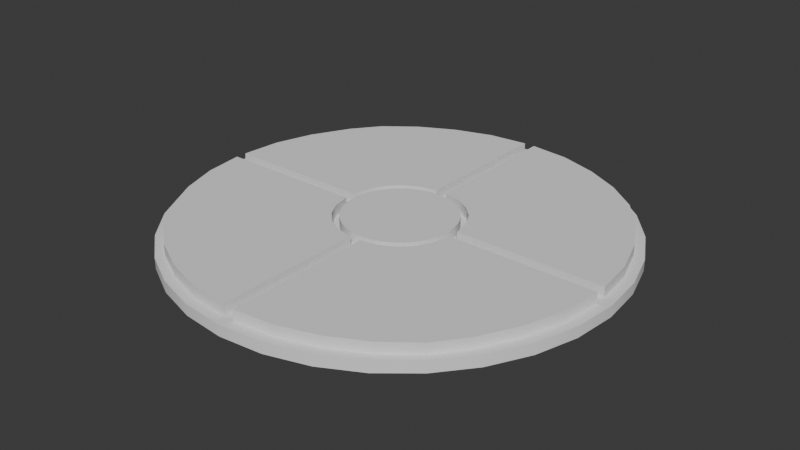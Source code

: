 # Source: newUI.blend  (saved by Blender 4.1.23; exported with 4.5.12 LTS)
import bpy
from mathutils import Matrix  # noqa: F401  (used for matrix-valued properties, if any)

bpy.ops.wm.read_factory_settings(use_empty=True)
scene = bpy.context.scene
scene.name = 'Scene'

# ---- collections
col_collection = bpy.data.collections.new('Collection'); scene.collection.children.link(col_collection)

# ---- world
world_world = bpy.data.worlds.new('World'); scene.world = world_world
world_world.use_nodes = True; world_world.node_tree.nodes.clear()
_N = world_world.node_tree.nodes; _L = world_world.node_tree.links
n0 = _N.new('ShaderNodeOutputWorld'); n0.name = 'World Output'; n0.location = (300, 300)
n1 = _N.new('ShaderNodeBackground'); n1.name = 'Background'; n1.location = (10, 300)
n1.inputs[0].default_value = (0.05088, 0.05088, 0.05088, 1.0)
_L.new(n1.outputs[0], n0.inputs[0])
n0.is_active_output = True
world_world.color = (0.05088, 0.05088, 0.05088)
world_world.use_sun_shadow = False
world_world.sun_shadow_jitter_overblur = 0.0

# ---- meshes
me_cylinder = bpy.data.meshes.new('Cylinder')
me_cylinder.from_pydata([(0.0, 1.0, -0.025), (0.0, 1.0, 0.025), (0.1951, 0.9808, -0.025), (0.1951, 0.9808, 0.025), (0.3827, 0.9239, -0.025), (0.3827, 0.9239, 0.025), (0.5556, 0.8315, -0.025), (0.5556, 0.8315, 0.025), (0.7071, 0.7071, -0.025), (0.7071, 0.7071, 0.025), (0.8315, 0.5556, -0.025), (0.8315, 0.5556, 0.025), (0.9239, 0.3827, -0.025), (0.9239, 0.3827, 0.025), (0.9808, 0.1951, -0.025), (0.9808, 0.1951, 0.025), (1.0, 0.0, -0.025), (1.0, 0.0, 0.025), (0.9808, -0.1951, -0.025), (0.9808, -0.1951, 0.025), (0.9239, -0.3827, -0.025), (0.9239, -0.3827, 0.025), (0.8315, -0.5556, -0.025), (0.8315, -0.5556, 0.025), (0.7071, -0.7071, -0.025), (0.7071, -0.7071, 0.025), (0.5556, -0.8315, -0.025), (0.5556, -0.8315, 0.025), (0.3827, -0.9239, -0.025), (0.3827, -0.9239, 0.025), (0.1951, -0.9808, -0.025), (0.1951, -0.9808, 0.025), (0.0, -1.0, -0.025), (0.0, -1.0, 0.025), (-0.1951, -0.9808, -0.025), (-0.1951, -0.9808, 0.025), (-0.3827, -0.9239, -0.025), (-0.3827, -0.9239, 0.025), (-0.5556, -0.8315, -0.025), (-0.5556, -0.8315, 0.025), (-0.7071, -0.7071, -0.025), (-0.7071, -0.7071, 0.025), (-0.8315, -0.5556, -0.025), (-0.8315, -0.5556, 0.025), (-0.9239, -0.3827, -0.025), (-0.9239, -0.3827, 0.025), (-0.9808, -0.1951, -0.025), (-0.9808, -0.1951, 0.025), (-1.0, 0.0, -0.025), (-1.0, 0.0, 0.025), (-0.9808, 0.1951, -0.025), (-0.9808, 0.1951, 0.025), (-0.9239, 0.3827, -0.025), (-0.9239, 0.3827, 0.025), (-0.8315, 0.5556, -0.025), (-0.8315, 0.5556, 0.025), (-0.7071, 0.7071, -0.025), (-0.7071, 0.7071, 0.025), (-0.5556, 0.8315, -0.025), (-0.5556, 0.8315, 0.025), (-0.3827, 0.9239, -0.025), (-0.3827, 0.9239, 0.025), (-0.1951, 0.9808, -0.025), (-0.1951, 0.9808, 0.025)], [], [(0, 1, 3, 2), (2, 3, 5, 4), (4, 5, 7, 6), (6, 7, 9, 8), (8, 9, 11, 10), (10, 11, 13, 12), (12, 13, 15, 14), (14, 15, 17, 16), (16, 17, 19, 18), (18, 19, 21, 20), (20, 21, 23, 22), (22, 23, 25, 24), (24, 25, 27, 26), (26, 27, 29, 28), (28, 29, 31, 30), (30, 31, 33, 32), (32, 33, 35, 34), (34, 35, 37, 36), (36, 37, 39, 38), (38, 39, 41, 40), (40, 41, 43, 42), (42, 43, 45, 44), (44, 45, 47, 46), (46, 47, 49, 48), (48, 49, 51, 50), (50, 51, 53, 52), (52, 53, 55, 54), (54, 55, 57, 56), (56, 57, 59, 58), (58, 59, 61, 60), (3, 1, 63, 61, 59, 57, 55, 53, 51, 49, 47, 45, 43, 41, 39, 37, 35, 33, 31, 29, 27, 25, 23, 21, 19, 17, 15, 13, 11, 9, 7, 5), (60, 61, 63, 62), (62, 63, 1, 0), (0, 2, 4, 6, 8, 10, 12, 14, 16, 18, 20, 22, 24, 26, 28, 30, 32, 34, 36, 38, 40, 42, 44, 46, 48, 50, 52, 54, 56, 58, 60, 62)])
me_cylinder.polygons.foreach_set('use_smooth', [True] * 34)
_k = set([(0, 2), (0, 62), (1, 3), (1, 63), (2, 4), (3, 5), (4, 6), (5, 7), (6, 8), (7, 9), (8, 10), (9, 11), (10, 12), (11, 13), (12, 14), (13, 15), (14, 16), (15, 17), (16, 18), (17, 19), (18, 20), (19, 21), (20, 22), (21, 23), (22, 24), (23, 25), (24, 26), (25, 27), (26, 28), (27, 29), (28, 30), (29, 31), (30, 32), (31, 33), (32, 34), (33, 35), (34, 36), (35, 37), (36, 38), (37, 39), (38, 40), (39, 41), (40, 42), (41, 43), (42, 44), (43, 45), (44, 46), (45, 47), (46, 48), (47, 49), (48, 50), (49, 51), (50, 52), (51, 53), (52, 54), (53, 55), (54, 56), (55, 57), (56, 58), (57, 59), (58, 60), (59, 61), (60, 62), (61, 63)])
me_cylinder.attributes.new('sharp_edge', 'BOOLEAN', 'EDGE').data.foreach_set('value', [ (min(e.vertices), max(e.vertices)) in _k for e in me_cylinder.edges])
_uv = me_cylinder.uv_layers.new(name='UVMap')
_uv.uv.foreach_set('vector', [1.0, 0.5, 1.0, 1.0, 0.9688, 1.0, 0.9688, 0.5, 0.9688, 0.5, 0.9688, 1.0, 0.9375, 1.0, 0.9375, 0.5, 0.9375, 0.5, 0.9375, 1.0, 0.9062, 1.0, 0.9062, 0.5, 0.9062, 0.5, 0.9062, 1.0, 0.875, 1.0, 0.875, 0.5, 0.875, 0.5, 0.875, 1.0, 0.8438, 1.0, 0.8438, 0.5, 0.8438, 0.5, 0.8438, 1.0, 0.8125, 1.0, 0.8125, 0.5, 0.8125, 0.5, 0.8125, 1.0, 0.7812, 1.0, 0.7812, 0.5, 0.7812, 0.5, 0.7812, 1.0, 0.75, 1.0, 0.75, 0.5, 0.75, 0.5, 0.75, 1.0, 0.7188, 1.0, 0.7188, 0.5, 0.7188, 0.5, 0.7188, 1.0, 0.6875, 1.0, 0.6875, 0.5, 0.6875, 0.5, 0.6875, 1.0, 0.6562, 1.0, 0.6562, 0.5, 0.6562, 0.5, 0.6562, 1.0, 0.625, 1.0, 0.625, 0.5, 0.625, 0.5, 0.625, 1.0, 0.5938, 1.0, 0.5938, 0.5, 0.5938, 0.5, 0.5938, 1.0, 0.5625, 1.0, 0.5625, 0.5, 0.5625, 0.5, 0.5625, 1.0, 0.5312, 1.0, 0.5312, 0.5, 0.5312, 0.5, 0.5312, 1.0, 0.5, 1.0, 0.5, 0.5, 0.5, 0.5, 0.5, 1.0, 0.4688, 1.0, 0.4688, 0.5, 0.4688, 0.5, 0.4688, 1.0, 0.4375, 1.0, 0.4375, 0.5, 0.4375, 0.5, 0.4375, 1.0, 0.4062, 1.0, 0.4062, 0.5, 0.4062, 0.5, 0.4062, 1.0, 0.375, 1.0, 0.375, 0.5, 0.375, 0.5, 0.375, 1.0, 0.3438, 1.0, 0.3438, 0.5, 0.3438, 0.5, 0.3438, 1.0, 0.3125, 1.0, 0.3125, 0.5, 0.3125, 0.5, 0.3125, 1.0, 0.2812, 1.0, 0.2812, 0.5, 0.2812, 0.5, 0.2812, 1.0, 0.25, 1.0, 0.25, 0.5, 0.25, 0.5, 0.25, 1.0, 0.2188, 1.0, 0.2188, 0.5, 0.2188, 0.5, 0.2188, 1.0, 0.1875, 1.0, 0.1875, 0.5, 0.1875, 0.5, 0.1875, 1.0, 0.1562, 1.0, 0.1562, 0.5, 0.1562, 0.5, 0.1562, 1.0, 0.125, 1.0, 0.125, 0.5, 0.125, 0.5, 0.125, 1.0, 0.09375, 1.0, 0.09375, 0.5, 0.09375, 0.5, 0.09375, 1.0, 0.0625, 1.0, 0.0625, 0.5, 0.2968, 0.4854, 0.25, 0.49, 0.2032, 0.4854, 0.1582, 0.4717, 0.1167, 0.4496, 0.08029, 0.4197, 0.05045, 0.3833, 0.02827, 0.3418, 0.01461, 0.2968, 0.01, 0.25, 0.01461, 0.2032, 0.02827, 0.1582, 0.05045, 0.1167, 0.08029, 0.08029, 0.1167, 0.05045, 0.1582, 0.02827, 0.2032, 0.01461, 0.25, 0.01, 0.2968, 0.01461, 0.3418, 0.02827, 0.3833, 0.05045, 0.4197, 0.08029, 0.4496, 0.1167, 0.4717, 0.1582, 0.4854, 0.2032, 0.49, 0.25, 0.4854, 0.2968, 0.4717, 0.3418, 0.4496, 0.3833, 0.4197, 0.4197, 0.3833, 0.4496, 0.3418, 0.4717, 0.0625, 0.5, 0.0625, 1.0, 0.03125, 1.0, 0.03125, 0.5, 0.03125, 0.5, 0.03125, 1.0, 0.0, 1.0, 0.0, 0.5, 0.75, 0.49, 0.7968, 0.4854, 0.8418, 0.4717, 0.8833, 0.4496, 0.9197, 0.4197, 0.9496, 0.3833, 0.9717, 0.3418, 0.9854, 0.2968, 0.99, 0.25, 0.9854, 0.2032, 0.9717, 0.1582, 0.9496, 0.1167, 0.9197, 0.08029, 0.8833, 0.05045, 0.8418, 0.02827, 0.7968, 0.01461, 0.75, 0.01, 0.7032, 0.01461, 0.6582, 0.02827, 0.6167, 0.05045, 0.5803, 0.08029, 0.5504, 0.1167, 0.5283, 0.1582, 0.5146, 0.2032, 0.51, 0.25, 0.5146, 0.2968, 0.5283, 0.3418, 0.5504, 0.3833, 0.5803, 0.4197, 0.6167, 0.4496, 0.6582, 0.4717, 0.7032, 0.4854])
me_cylinder.update()
me_cylinder_001 = bpy.data.meshes.new('Cylinder.001')
me_cylinder_001.from_pydata([(-0.025, 0.95, -0.025), (-0.025, 0.95, 0.025), (-0.9523, 0.025, -0.025), (-0.95, 0.025, 0.025), (-0.9308, 0.2073, -0.025), (-0.9308, 0.2073, 0.025), (-0.8739, 0.3827, -0.025), (-0.8739, 0.3827, 0.025), (-0.7815, 0.5556, -0.025), (-0.7815, 0.5556, 0.025), (-0.6821, 0.6821, -0.025), (-0.6821, 0.6821, 0.025), (-0.5412, 0.7915, -0.025), (-0.5412, 0.7915, 0.025), (-0.3827, 0.8739, -0.025), (-0.3827, 0.8739, 0.025), (-0.2073, 0.9308, -0.025), (-0.2073, 0.9308, 0.025), (-0.95, 0.025, 0.025), (-0.9523, 0.025, -0.025), (-0.2761, 0.025, 0.025), (-0.025, 0.2761, 0.025), (-0.2606, 0.1047, 0.025), (-0.2246, 0.1717, 0.025), (-0.1719, 0.224, 0.025), (-0.1047, 0.2599, 0.025), (-0.025, 0.2761, -0.025), (-0.2761, 0.025, -0.025), (-0.1047, 0.2599, -0.025), (-0.1719, 0.224, -0.025), (-0.2246, 0.1717, -0.025), (-0.2606, 0.1047, -0.025), (-0.2761, 0.025, 0.025), (-0.2761, 0.025, -0.025)], [], [(19, 33, 32, 18), (20, 22, 23, 24, 25, 21, 1, 17, 15, 13, 11, 9, 7, 5, 3), (2, 3, 5, 4), (4, 5, 7, 6), (6, 7, 9, 8), (8, 9, 11, 10), (10, 11, 13, 12), (12, 13, 15, 14), (14, 15, 17, 16), (16, 17, 1, 0), (2, 4, 6, 8, 10, 12, 14, 16, 0, 26, 28, 29, 30, 31, 27), (20, 27, 31, 22), (22, 31, 30, 23), (23, 30, 29, 24), (24, 29, 28, 25), (25, 28, 26, 21), (0, 1, 21, 26)])
me_cylinder_001.polygons.foreach_set('use_smooth', [True] * 17)
_k = set([(0, 1), (0, 16), (0, 26), (1, 17), (1, 21), (2, 4), (3, 5), (4, 6), (5, 7), (6, 8), (7, 9), (8, 10), (9, 11), (10, 12), (11, 13), (12, 14), (13, 15), (14, 16), (15, 17), (20, 22), (21, 25), (21, 26), (22, 23), (23, 24), (24, 25), (26, 28), (27, 31), (28, 29), (29, 30), (30, 31)])
me_cylinder_001.attributes.new('sharp_edge', 'BOOLEAN', 'EDGE').data.foreach_set('value', [ (min(e.vertices), max(e.vertices)) in _k for e in me_cylinder_001.edges])
_uv = me_cylinder_001.uv_layers.new(name='UVMap')
_uv.uv.foreach_set('vector', [0.25, 0.5, 0.06903, 0.1381, 0.06903, 0.2761, 0.25, 1.0, 0.06903, 0.2761, 0.06416, 0.2819, 0.05416, 0.2698, 0.02026, 0.2729, 0.008795, 0.2867, 0.002219, 0.283, 0.003966, 1.0, 0.03311, 1.0, 0.0625, 1.0, 0.09375, 1.0, 0.125, 1.0, 0.1562, 1.0, 0.1875, 1.0, 0.2188, 1.0, 0.25, 1.0, 0.25, 0.5, 0.25, 1.0, 0.2188, 1.0, 0.2187, 0.5, 0.2187, 0.5, 0.2188, 1.0, 0.1875, 1.0, 0.1875, 0.5, 0.1875, 0.5, 0.1875, 1.0, 0.1562, 1.0, 0.1562, 0.5, 0.1562, 0.5, 0.1562, 1.0, 0.125, 1.0, 0.125, 0.5, 0.125, 0.5, 0.125, 1.0, 0.09375, 1.0, 0.09375, 0.5, 0.09375, 0.5, 0.09375, 1.0, 0.0625, 1.0, 0.0625, 0.5, 0.0625, 0.5, 0.0625, 1.0, 0.03311, 1.0, 0.03311, 0.5, 0.03311, 0.5, 0.03311, 1.0, 0.003966, 1.0, 0.003966, 0.5, 0.25, 0.5, 0.2187, 0.5, 0.1875, 0.5, 0.1562, 0.5, 0.125, 0.5, 0.09375, 0.5, 0.0625, 0.5, 0.03311, 0.5, 0.003966, 0.5, 0.002219, 0.1415, 0.008795, 0.1434, 0.02026, 0.1364, 0.05416, 0.1349, 0.06416, 0.141, 0.06903, 0.1381, 0.06903, 0.2761, 0.06903, 0.1381, 0.06416, 0.141, 0.06416, 0.2819, 0.06416, 0.2819, 0.06416, 0.141, 0.05416, 0.1349, 0.05416, 0.2698, 0.05416, 0.2698, 0.05416, 0.1349, 0.02026, 0.1364, 0.02026, 0.2729, 0.02026, 0.2729, 0.02026, 0.1364, 0.008795, 0.1434, 0.008795, 0.2867, 0.008795, 0.2867, 0.008795, 0.1434, 0.002219, 0.1415, 0.002219, 0.283, 0.003966, 0.5, 0.003966, 1.0, 0.002219, 0.283, 0.002219, 0.1415])
me_cylinder_001.update()
me_cylinder_005 = bpy.data.meshes.new('Cylinder.005')
me_cylinder_005.from_pydata([(0.0, 1.0, -0.025), (0.0, 1.0, 0.025), (0.1951, 0.9808, -0.025), (0.1951, 0.9808, 0.025), (0.3827, 0.9239, -0.025), (0.3827, 0.9239, 0.025), (0.5556, 0.8315, -0.025), (0.5556, 0.8315, 0.025), (0.7071, 0.7071, -0.025), (0.7071, 0.7071, 0.025), (0.8315, 0.5556, -0.025), (0.8315, 0.5556, 0.025), (0.9239, 0.3827, -0.025), (0.9239, 0.3827, 0.025), (0.9808, 0.1951, -0.025), (0.9808, 0.1951, 0.025), (1.0, 0.0, -0.025), (1.0, 0.0, 0.025), (0.9808, -0.1951, -0.025), (0.9808, -0.1951, 0.025), (0.9239, -0.3827, -0.025), (0.9239, -0.3827, 0.025), (0.8315, -0.5556, -0.025), (0.8315, -0.5556, 0.025), (0.7071, -0.7071, -0.025), (0.7071, -0.7071, 0.025), (0.5556, -0.8315, -0.025), (0.5556, -0.8315, 0.025), (0.3827, -0.9239, -0.025), (0.3827, -0.9239, 0.025), (0.1951, -0.9808, -0.025), (0.1951, -0.9808, 0.025), (0.0, -1.0, -0.025), (0.0, -1.0, 0.025), (-0.1951, -0.9808, -0.025), (-0.1951, -0.9808, 0.025), (-0.3827, -0.9239, -0.025), (-0.3827, -0.9239, 0.025), (-0.5556, -0.8315, -0.025), (-0.5556, -0.8315, 0.025), (-0.7071, -0.7071, -0.025), (-0.7071, -0.7071, 0.025), (-0.8315, -0.5556, -0.025), (-0.8315, -0.5556, 0.025), (-0.9239, -0.3827, -0.025), (-0.9239, -0.3827, 0.025), (-0.9808, -0.1951, -0.025), (-0.9808, -0.1951, 0.025), (-1.0, 0.0, -0.025), (-1.0, 0.0, 0.025), (-0.9808, 0.1951, -0.025), (-0.9808, 0.1951, 0.025), (-0.9239, 0.3827, -0.025), (-0.9239, 0.3827, 0.025), (-0.8315, 0.5556, -0.025), (-0.8315, 0.5556, 0.025), (-0.7071, 0.7071, -0.025), (-0.7071, 0.7071, 0.025), (-0.5556, 0.8315, -0.025), (-0.5556, 0.8315, 0.025), (-0.3827, 0.9239, -0.025), (-0.3827, 0.9239, 0.025), (-0.1951, 0.9808, -0.025), (-0.1951, 0.9808, 0.025)], [], [(0, 1, 3, 2), (2, 3, 5, 4), (4, 5, 7, 6), (6, 7, 9, 8), (8, 9, 11, 10), (10, 11, 13, 12), (12, 13, 15, 14), (14, 15, 17, 16), (16, 17, 19, 18), (18, 19, 21, 20), (20, 21, 23, 22), (22, 23, 25, 24), (24, 25, 27, 26), (26, 27, 29, 28), (28, 29, 31, 30), (30, 31, 33, 32), (32, 33, 35, 34), (34, 35, 37, 36), (36, 37, 39, 38), (38, 39, 41, 40), (40, 41, 43, 42), (42, 43, 45, 44), (44, 45, 47, 46), (46, 47, 49, 48), (48, 49, 51, 50), (50, 51, 53, 52), (52, 53, 55, 54), (54, 55, 57, 56), (56, 57, 59, 58), (58, 59, 61, 60), (3, 1, 63, 61, 59, 57, 55, 53, 51, 49, 47, 45, 43, 41, 39, 37, 35, 33, 31, 29, 27, 25, 23, 21, 19, 17, 15, 13, 11, 9, 7, 5), (60, 61, 63, 62), (62, 63, 1, 0), (0, 2, 4, 6, 8, 10, 12, 14, 16, 18, 20, 22, 24, 26, 28, 30, 32, 34, 36, 38, 40, 42, 44, 46, 48, 50, 52, 54, 56, 58, 60, 62)])
me_cylinder_005.polygons.foreach_set('use_smooth', [True] * 34)
_k = set([(0, 2), (0, 62), (1, 3), (1, 63), (2, 4), (3, 5), (4, 6), (5, 7), (6, 8), (7, 9), (8, 10), (9, 11), (10, 12), (11, 13), (12, 14), (13, 15), (14, 16), (15, 17), (16, 18), (17, 19), (18, 20), (19, 21), (20, 22), (21, 23), (22, 24), (23, 25), (24, 26), (25, 27), (26, 28), (27, 29), (28, 30), (29, 31), (30, 32), (31, 33), (32, 34), (33, 35), (34, 36), (35, 37), (36, 38), (37, 39), (38, 40), (39, 41), (40, 42), (41, 43), (42, 44), (43, 45), (44, 46), (45, 47), (46, 48), (47, 49), (48, 50), (49, 51), (50, 52), (51, 53), (52, 54), (53, 55), (54, 56), (55, 57), (56, 58), (57, 59), (58, 60), (59, 61), (60, 62), (61, 63)])
me_cylinder_005.attributes.new('sharp_edge', 'BOOLEAN', 'EDGE').data.foreach_set('value', [ (min(e.vertices), max(e.vertices)) in _k for e in me_cylinder_005.edges])
_uv = me_cylinder_005.uv_layers.new(name='UVMap')
_uv.uv.foreach_set('vector', [1.0, 0.5, 1.0, 1.0, 0.9688, 1.0, 0.9688, 0.5, 0.9688, 0.5, 0.9688, 1.0, 0.9375, 1.0, 0.9375, 0.5, 0.9375, 0.5, 0.9375, 1.0, 0.9062, 1.0, 0.9062, 0.5, 0.9062, 0.5, 0.9062, 1.0, 0.875, 1.0, 0.875, 0.5, 0.875, 0.5, 0.875, 1.0, 0.8438, 1.0, 0.8438, 0.5, 0.8438, 0.5, 0.8438, 1.0, 0.8125, 1.0, 0.8125, 0.5, 0.8125, 0.5, 0.8125, 1.0, 0.7812, 1.0, 0.7812, 0.5, 0.7812, 0.5, 0.7812, 1.0, 0.75, 1.0, 0.75, 0.5, 0.75, 0.5, 0.75, 1.0, 0.7188, 1.0, 0.7188, 0.5, 0.7188, 0.5, 0.7188, 1.0, 0.6875, 1.0, 0.6875, 0.5, 0.6875, 0.5, 0.6875, 1.0, 0.6562, 1.0, 0.6562, 0.5, 0.6562, 0.5, 0.6562, 1.0, 0.625, 1.0, 0.625, 0.5, 0.625, 0.5, 0.625, 1.0, 0.5938, 1.0, 0.5938, 0.5, 0.5938, 0.5, 0.5938, 1.0, 0.5625, 1.0, 0.5625, 0.5, 0.5625, 0.5, 0.5625, 1.0, 0.5312, 1.0, 0.5312, 0.5, 0.5312, 0.5, 0.5312, 1.0, 0.5, 1.0, 0.5, 0.5, 0.5, 0.5, 0.5, 1.0, 0.4688, 1.0, 0.4688, 0.5, 0.4688, 0.5, 0.4688, 1.0, 0.4375, 1.0, 0.4375, 0.5, 0.4375, 0.5, 0.4375, 1.0, 0.4062, 1.0, 0.4062, 0.5, 0.4062, 0.5, 0.4062, 1.0, 0.375, 1.0, 0.375, 0.5, 0.375, 0.5, 0.375, 1.0, 0.3438, 1.0, 0.3438, 0.5, 0.3438, 0.5, 0.3438, 1.0, 0.3125, 1.0, 0.3125, 0.5, 0.3125, 0.5, 0.3125, 1.0, 0.2812, 1.0, 0.2812, 0.5, 0.2812, 0.5, 0.2812, 1.0, 0.25, 1.0, 0.25, 0.5, 0.25, 0.5, 0.25, 1.0, 0.2188, 1.0, 0.2188, 0.5, 0.2188, 0.5, 0.2188, 1.0, 0.1875, 1.0, 0.1875, 0.5, 0.1875, 0.5, 0.1875, 1.0, 0.1562, 1.0, 0.1562, 0.5, 0.1562, 0.5, 0.1562, 1.0, 0.125, 1.0, 0.125, 0.5, 0.125, 0.5, 0.125, 1.0, 0.09375, 1.0, 0.09375, 0.5, 0.09375, 0.5, 0.09375, 1.0, 0.0625, 1.0, 0.0625, 0.5, 0.2968, 0.4854, 0.25, 0.49, 0.2032, 0.4854, 0.1582, 0.4717, 0.1167, 0.4496, 0.08029, 0.4197, 0.05045, 0.3833, 0.02827, 0.3418, 0.01461, 0.2968, 0.01, 0.25, 0.01461, 0.2032, 0.02827, 0.1582, 0.05045, 0.1167, 0.08029, 0.08029, 0.1167, 0.05045, 0.1582, 0.02827, 0.2032, 0.01461, 0.25, 0.01, 0.2968, 0.01461, 0.3418, 0.02827, 0.3833, 0.05045, 0.4197, 0.08029, 0.4496, 0.1167, 0.4717, 0.1582, 0.4854, 0.2032, 0.49, 0.25, 0.4854, 0.2968, 0.4717, 0.3418, 0.4496, 0.3833, 0.4197, 0.4197, 0.3833, 0.4496, 0.3418, 0.4717, 0.0625, 0.5, 0.0625, 1.0, 0.03125, 1.0, 0.03125, 0.5, 0.03125, 0.5, 0.03125, 1.0, 0.0, 1.0, 0.0, 0.5, 0.75, 0.49, 0.7968, 0.4854, 0.8418, 0.4717, 0.8833, 0.4496, 0.9197, 0.4197, 0.9496, 0.3833, 0.9717, 0.3418, 0.9854, 0.2968, 0.99, 0.25, 0.9854, 0.2032, 0.9717, 0.1582, 0.9496, 0.1167, 0.9197, 0.08029, 0.8833, 0.05045, 0.8418, 0.02827, 0.7968, 0.01461, 0.75, 0.01, 0.7032, 0.01461, 0.6582, 0.02827, 0.6167, 0.05045, 0.5803, 0.08029, 0.5504, 0.1167, 0.5283, 0.1582, 0.5146, 0.2032, 0.51, 0.25, 0.5146, 0.2968, 0.5283, 0.3418, 0.5504, 0.3833, 0.5803, 0.4197, 0.6167, 0.4496, 0.6582, 0.4717, 0.7032, 0.4854])
me_cylinder_005.update()
me_cylinder_006 = bpy.data.meshes.new('Cylinder.006')
me_cylinder_006.from_pydata([(-0.025, 0.95, -0.025), (-0.025, 0.95, 0.025), (-0.9523, 0.025, -0.025), (-0.95, 0.025, 0.025), (-0.9308, 0.2073, -0.025), (-0.9308, 0.2073, 0.025), (-0.8739, 0.3827, -0.025), (-0.8739, 0.3827, 0.025), (-0.7815, 0.5556, -0.025), (-0.7815, 0.5556, 0.025), (-0.6821, 0.6821, -0.025), (-0.6821, 0.6821, 0.025), (-0.5412, 0.7915, -0.025), (-0.5412, 0.7915, 0.025), (-0.3827, 0.8739, -0.025), (-0.3827, 0.8739, 0.025), (-0.2073, 0.9308, -0.025), (-0.2073, 0.9308, 0.025), (-0.95, 0.025, 0.025), (-0.9523, 0.025, -0.025), (-0.2761, 0.025, 0.025), (-0.025, 0.2761, 0.025), (-0.2606, 0.1047, 0.025), (-0.2246, 0.1717, 0.025), (-0.1719, 0.224, 0.025), (-0.1047, 0.2599, 0.025), (-0.025, 0.2761, -0.025), (-0.2761, 0.025, -0.025), (-0.1047, 0.2599, -0.025), (-0.1719, 0.224, -0.025), (-0.2246, 0.1717, -0.025), (-0.2606, 0.1047, -0.025), (-0.2761, 0.025, 0.025), (-0.2761, 0.025, -0.025)], [], [(19, 33, 32, 18), (20, 22, 23, 24, 25, 21, 1, 17, 15, 13, 11, 9, 7, 5, 3), (2, 3, 5, 4), (4, 5, 7, 6), (6, 7, 9, 8), (8, 9, 11, 10), (10, 11, 13, 12), (12, 13, 15, 14), (14, 15, 17, 16), (16, 17, 1, 0), (2, 4, 6, 8, 10, 12, 14, 16, 0, 26, 28, 29, 30, 31, 27), (20, 27, 31, 22), (22, 31, 30, 23), (23, 30, 29, 24), (24, 29, 28, 25), (25, 28, 26, 21), (0, 1, 21, 26)])
me_cylinder_006.polygons.foreach_set('use_smooth', [True] * 17)
_k = set([(0, 1), (0, 16), (0, 26), (1, 17), (1, 21), (2, 4), (3, 5), (4, 6), (5, 7), (6, 8), (7, 9), (8, 10), (9, 11), (10, 12), (11, 13), (12, 14), (13, 15), (14, 16), (15, 17), (20, 22), (21, 25), (21, 26), (22, 23), (23, 24), (24, 25), (26, 28), (27, 31), (28, 29), (29, 30), (30, 31)])
me_cylinder_006.attributes.new('sharp_edge', 'BOOLEAN', 'EDGE').data.foreach_set('value', [ (min(e.vertices), max(e.vertices)) in _k for e in me_cylinder_006.edges])
_uv = me_cylinder_006.uv_layers.new(name='UVMap')
_uv.uv.foreach_set('vector', [0.25, 0.5, 0.06903, 0.1381, 0.06903, 0.2761, 0.25, 1.0, 0.06903, 0.2761, 0.06416, 0.2819, 0.05416, 0.2698, 0.02026, 0.2729, 0.008795, 0.2867, 0.002219, 0.283, 0.003966, 1.0, 0.03311, 1.0, 0.0625, 1.0, 0.09375, 1.0, 0.125, 1.0, 0.1562, 1.0, 0.1875, 1.0, 0.2188, 1.0, 0.25, 1.0, 0.25, 0.5, 0.25, 1.0, 0.2188, 1.0, 0.2187, 0.5, 0.2187, 0.5, 0.2188, 1.0, 0.1875, 1.0, 0.1875, 0.5, 0.1875, 0.5, 0.1875, 1.0, 0.1562, 1.0, 0.1562, 0.5, 0.1562, 0.5, 0.1562, 1.0, 0.125, 1.0, 0.125, 0.5, 0.125, 0.5, 0.125, 1.0, 0.09375, 1.0, 0.09375, 0.5, 0.09375, 0.5, 0.09375, 1.0, 0.0625, 1.0, 0.0625, 0.5, 0.0625, 0.5, 0.0625, 1.0, 0.03311, 1.0, 0.03311, 0.5, 0.03311, 0.5, 0.03311, 1.0, 0.003966, 1.0, 0.003966, 0.5, 0.25, 0.5, 0.2187, 0.5, 0.1875, 0.5, 0.1562, 0.5, 0.125, 0.5, 0.09375, 0.5, 0.0625, 0.5, 0.03311, 0.5, 0.003966, 0.5, 0.002219, 0.1415, 0.008795, 0.1434, 0.02026, 0.1364, 0.05416, 0.1349, 0.06416, 0.141, 0.06903, 0.1381, 0.06903, 0.2761, 0.06903, 0.1381, 0.06416, 0.141, 0.06416, 0.2819, 0.06416, 0.2819, 0.06416, 0.141, 0.05416, 0.1349, 0.05416, 0.2698, 0.05416, 0.2698, 0.05416, 0.1349, 0.02026, 0.1364, 0.02026, 0.2729, 0.02026, 0.2729, 0.02026, 0.1364, 0.008795, 0.1434, 0.008795, 0.2867, 0.008795, 0.2867, 0.008795, 0.1434, 0.002219, 0.1415, 0.002219, 0.283, 0.003966, 0.5, 0.003966, 1.0, 0.002219, 0.283, 0.002219, 0.1415])
me_cylinder_006.update()
me_cylinder_007 = bpy.data.meshes.new('Cylinder.007')
me_cylinder_007.from_pydata([(-0.025, 0.95, -0.025), (-0.025, 0.95, 0.025), (-0.9523, 0.025, -0.025), (-0.95, 0.025, 0.025), (-0.9308, 0.2073, -0.025), (-0.9308, 0.2073, 0.025), (-0.8739, 0.3827, -0.025), (-0.8739, 0.3827, 0.025), (-0.7815, 0.5556, -0.025), (-0.7815, 0.5556, 0.025), (-0.6821, 0.6821, -0.025), (-0.6821, 0.6821, 0.025), (-0.5412, 0.7915, -0.025), (-0.5412, 0.7915, 0.025), (-0.3827, 0.8739, -0.025), (-0.3827, 0.8739, 0.025), (-0.2073, 0.9308, -0.025), (-0.2073, 0.9308, 0.025), (-0.95, 0.025, 0.025), (-0.9523, 0.025, -0.025), (-0.2761, 0.025, 0.025), (-0.025, 0.2761, 0.025), (-0.2606, 0.1047, 0.025), (-0.2246, 0.1717, 0.025), (-0.1719, 0.224, 0.025), (-0.1047, 0.2599, 0.025), (-0.025, 0.2761, -0.025), (-0.2761, 0.025, -0.025), (-0.1047, 0.2599, -0.025), (-0.1719, 0.224, -0.025), (-0.2246, 0.1717, -0.025), (-0.2606, 0.1047, -0.025), (-0.2761, 0.025, 0.025), (-0.2761, 0.025, -0.025)], [], [(19, 33, 32, 18), (20, 22, 23, 24, 25, 21, 1, 17, 15, 13, 11, 9, 7, 5, 3), (2, 3, 5, 4), (4, 5, 7, 6), (6, 7, 9, 8), (8, 9, 11, 10), (10, 11, 13, 12), (12, 13, 15, 14), (14, 15, 17, 16), (16, 17, 1, 0), (2, 4, 6, 8, 10, 12, 14, 16, 0, 26, 28, 29, 30, 31, 27), (20, 27, 31, 22), (22, 31, 30, 23), (23, 30, 29, 24), (24, 29, 28, 25), (25, 28, 26, 21), (0, 1, 21, 26)])
me_cylinder_007.polygons.foreach_set('use_smooth', [True] * 17)
_k = set([(0, 1), (0, 16), (0, 26), (1, 17), (1, 21), (2, 4), (3, 5), (4, 6), (5, 7), (6, 8), (7, 9), (8, 10), (9, 11), (10, 12), (11, 13), (12, 14), (13, 15), (14, 16), (15, 17), (20, 22), (21, 25), (21, 26), (22, 23), (23, 24), (24, 25), (26, 28), (27, 31), (28, 29), (29, 30), (30, 31)])
me_cylinder_007.attributes.new('sharp_edge', 'BOOLEAN', 'EDGE').data.foreach_set('value', [ (min(e.vertices), max(e.vertices)) in _k for e in me_cylinder_007.edges])
_uv = me_cylinder_007.uv_layers.new(name='UVMap')
_uv.uv.foreach_set('vector', [0.25, 0.5, 0.06903, 0.1381, 0.06903, 0.2761, 0.25, 1.0, 0.06903, 0.2761, 0.06416, 0.2819, 0.05416, 0.2698, 0.02026, 0.2729, 0.008795, 0.2867, 0.002219, 0.283, 0.003966, 1.0, 0.03311, 1.0, 0.0625, 1.0, 0.09375, 1.0, 0.125, 1.0, 0.1562, 1.0, 0.1875, 1.0, 0.2188, 1.0, 0.25, 1.0, 0.25, 0.5, 0.25, 1.0, 0.2188, 1.0, 0.2187, 0.5, 0.2187, 0.5, 0.2188, 1.0, 0.1875, 1.0, 0.1875, 0.5, 0.1875, 0.5, 0.1875, 1.0, 0.1562, 1.0, 0.1562, 0.5, 0.1562, 0.5, 0.1562, 1.0, 0.125, 1.0, 0.125, 0.5, 0.125, 0.5, 0.125, 1.0, 0.09375, 1.0, 0.09375, 0.5, 0.09375, 0.5, 0.09375, 1.0, 0.0625, 1.0, 0.0625, 0.5, 0.0625, 0.5, 0.0625, 1.0, 0.03311, 1.0, 0.03311, 0.5, 0.03311, 0.5, 0.03311, 1.0, 0.003966, 1.0, 0.003966, 0.5, 0.25, 0.5, 0.2187, 0.5, 0.1875, 0.5, 0.1562, 0.5, 0.125, 0.5, 0.09375, 0.5, 0.0625, 0.5, 0.03311, 0.5, 0.003966, 0.5, 0.002219, 0.1415, 0.008795, 0.1434, 0.02026, 0.1364, 0.05416, 0.1349, 0.06416, 0.141, 0.06903, 0.1381, 0.06903, 0.2761, 0.06903, 0.1381, 0.06416, 0.141, 0.06416, 0.2819, 0.06416, 0.2819, 0.06416, 0.141, 0.05416, 0.1349, 0.05416, 0.2698, 0.05416, 0.2698, 0.05416, 0.1349, 0.02026, 0.1364, 0.02026, 0.2729, 0.02026, 0.2729, 0.02026, 0.1364, 0.008795, 0.1434, 0.008795, 0.2867, 0.008795, 0.2867, 0.008795, 0.1434, 0.002219, 0.1415, 0.002219, 0.283, 0.003966, 0.5, 0.003966, 1.0, 0.002219, 0.283, 0.002219, 0.1415])
me_cylinder_007.update()
me_cylinder_008 = bpy.data.meshes.new('Cylinder.008')
me_cylinder_008.from_pydata([(-0.025, 0.95, -0.025), (-0.025, 0.95, 0.025), (-0.9523, 0.025, -0.025), (-0.95, 0.025, 0.025), (-0.9308, 0.2073, -0.025), (-0.9308, 0.2073, 0.025), (-0.8739, 0.3827, -0.025), (-0.8739, 0.3827, 0.025), (-0.7815, 0.5556, -0.025), (-0.7815, 0.5556, 0.025), (-0.6821, 0.6821, -0.025), (-0.6821, 0.6821, 0.025), (-0.5412, 0.7915, -0.025), (-0.5412, 0.7915, 0.025), (-0.3827, 0.8739, -0.025), (-0.3827, 0.8739, 0.025), (-0.2073, 0.9308, -0.025), (-0.2073, 0.9308, 0.025), (-0.95, 0.025, 0.025), (-0.9523, 0.025, -0.025), (-0.2761, 0.025, 0.025), (-0.025, 0.2761, 0.025), (-0.2606, 0.1047, 0.025), (-0.2246, 0.1717, 0.025), (-0.1719, 0.224, 0.025), (-0.1047, 0.2599, 0.025), (-0.025, 0.2761, -0.025), (-0.2761, 0.025, -0.025), (-0.1047, 0.2599, -0.025), (-0.1719, 0.224, -0.025), (-0.2246, 0.1717, -0.025), (-0.2606, 0.1047, -0.025), (-0.2761, 0.025, 0.025), (-0.2761, 0.025, -0.025)], [], [(19, 33, 32, 18), (20, 22, 23, 24, 25, 21, 1, 17, 15, 13, 11, 9, 7, 5, 3), (2, 3, 5, 4), (4, 5, 7, 6), (6, 7, 9, 8), (8, 9, 11, 10), (10, 11, 13, 12), (12, 13, 15, 14), (14, 15, 17, 16), (16, 17, 1, 0), (2, 4, 6, 8, 10, 12, 14, 16, 0, 26, 28, 29, 30, 31, 27), (20, 27, 31, 22), (22, 31, 30, 23), (23, 30, 29, 24), (24, 29, 28, 25), (25, 28, 26, 21), (0, 1, 21, 26)])
me_cylinder_008.polygons.foreach_set('use_smooth', [True] * 17)
_k = set([(0, 1), (0, 16), (0, 26), (1, 17), (1, 21), (2, 4), (3, 5), (4, 6), (5, 7), (6, 8), (7, 9), (8, 10), (9, 11), (10, 12), (11, 13), (12, 14), (13, 15), (14, 16), (15, 17), (20, 22), (21, 25), (21, 26), (22, 23), (23, 24), (24, 25), (26, 28), (27, 31), (28, 29), (29, 30), (30, 31)])
me_cylinder_008.attributes.new('sharp_edge', 'BOOLEAN', 'EDGE').data.foreach_set('value', [ (min(e.vertices), max(e.vertices)) in _k for e in me_cylinder_008.edges])
_uv = me_cylinder_008.uv_layers.new(name='UVMap')
_uv.uv.foreach_set('vector', [0.25, 0.5, 0.06903, 0.1381, 0.06903, 0.2761, 0.25, 1.0, 0.06903, 0.2761, 0.06416, 0.2819, 0.05416, 0.2698, 0.02026, 0.2729, 0.008795, 0.2867, 0.002219, 0.283, 0.003966, 1.0, 0.03311, 1.0, 0.0625, 1.0, 0.09375, 1.0, 0.125, 1.0, 0.1562, 1.0, 0.1875, 1.0, 0.2188, 1.0, 0.25, 1.0, 0.25, 0.5, 0.25, 1.0, 0.2188, 1.0, 0.2187, 0.5, 0.2187, 0.5, 0.2188, 1.0, 0.1875, 1.0, 0.1875, 0.5, 0.1875, 0.5, 0.1875, 1.0, 0.1562, 1.0, 0.1562, 0.5, 0.1562, 0.5, 0.1562, 1.0, 0.125, 1.0, 0.125, 0.5, 0.125, 0.5, 0.125, 1.0, 0.09375, 1.0, 0.09375, 0.5, 0.09375, 0.5, 0.09375, 1.0, 0.0625, 1.0, 0.0625, 0.5, 0.0625, 0.5, 0.0625, 1.0, 0.03311, 1.0, 0.03311, 0.5, 0.03311, 0.5, 0.03311, 1.0, 0.003966, 1.0, 0.003966, 0.5, 0.25, 0.5, 0.2187, 0.5, 0.1875, 0.5, 0.1562, 0.5, 0.125, 0.5, 0.09375, 0.5, 0.0625, 0.5, 0.03311, 0.5, 0.003966, 0.5, 0.002219, 0.1415, 0.008795, 0.1434, 0.02026, 0.1364, 0.05416, 0.1349, 0.06416, 0.141, 0.06903, 0.1381, 0.06903, 0.2761, 0.06903, 0.1381, 0.06416, 0.141, 0.06416, 0.2819, 0.06416, 0.2819, 0.06416, 0.141, 0.05416, 0.1349, 0.05416, 0.2698, 0.05416, 0.2698, 0.05416, 0.1349, 0.02026, 0.1364, 0.02026, 0.2729, 0.02026, 0.2729, 0.02026, 0.1364, 0.008795, 0.1434, 0.008795, 0.2867, 0.008795, 0.2867, 0.008795, 0.1434, 0.002219, 0.1415, 0.002219, 0.283, 0.003966, 0.5, 0.003966, 1.0, 0.002219, 0.283, 0.002219, 0.1415])
me_cylinder_008.update()

# ---- objects
ob_cylinder = bpy.data.objects.new('Cylinder', me_cylinder)
ob_cylinder_001 = bpy.data.objects.new('Cylinder.001', me_cylinder_001)
ob_cylinder_005 = bpy.data.objects.new('Cylinder.005', me_cylinder_005)
ob_cylinder_002 = bpy.data.objects.new('Cylinder.002', me_cylinder_006)
ob_cylinder_003 = bpy.data.objects.new('Cylinder.003', me_cylinder_007)
ob_cylinder_004 = bpy.data.objects.new('Cylinder.004', me_cylinder_008)

# ---- transforms, parenting, visibility, modifiers, constraints
ob_cylinder.location = (0.0, 0.0, 0.0)
ob_cylinder_001.location = (0.0, 0.0, 0.05)
ob_cylinder_001.rotation_euler = (0.0, 3.142, 0.0)
ob_cylinder_005.location = (0.0, 0.0, 0.05)
ob_cylinder_005.scale = (0.25, 0.25, 1.0)
ob_cylinder_002.location = (0.0, 0.0, 0.05)
ob_cylinder_003.location = (0.0, 0.0, 0.05)
ob_cylinder_003.rotation_euler = (-3.142, 0.0, 0.0)
ob_cylinder_004.location = (0.0, 0.0, 0.05)
ob_cylinder_004.rotation_euler = (-3.142, 3.142, 0.0)

# ---- collection membership
col_collection.objects.link(ob_cylinder)
col_collection.objects.link(ob_cylinder_001)
col_collection.objects.link(ob_cylinder_005)
col_collection.objects.link(ob_cylinder_002)
col_collection.objects.link(ob_cylinder_003)
col_collection.objects.link(ob_cylinder_004)

# ---- scene / render settings (as saved in the file)
scene.frame_start = 1; scene.frame_end = 250; scene.frame_set(1)
scene.render.engine = 'BLENDER_EEVEE_NEXT'
scene.cycles.sampling_pattern = 'TABULATED_SOBOL'
scene.eevee.ray_tracing_options.trace_max_roughness = 0.0
bpy.context.view_layer.update()

# ---- added for rendering (the .blend has no active camera and no usable light): camera, sun
cam_auto = bpy.data.cameras.new('AutoCamera')
cam_auto.lens = 50.0
cam_auto.sensor_width = 36.0
cam_auto.clip_end = 1000.0
ob_auto_camera = bpy.data.objects.new('AutoCamera', cam_auto)
scene.collection.objects.link(ob_auto_camera)
ob_auto_camera.location = (2.61857, -3.14228, 2.11985)
ob_auto_camera.rotation_euler = (1.09748, -7.21219e-08, 0.694738)
scene.camera = ob_auto_camera
light_auto_sun = bpy.data.lights.new('AutoSun', 'SUN')
light_auto_sun.energy = 3.0
light_auto_sun.angle = 0.0523599
ob_auto_sun = bpy.data.objects.new('AutoSun', light_auto_sun)
scene.collection.objects.link(ob_auto_sun)
ob_auto_sun.rotation_euler = (0.872665, 0.174533, 0.523599)
bpy.context.view_layer.update()
